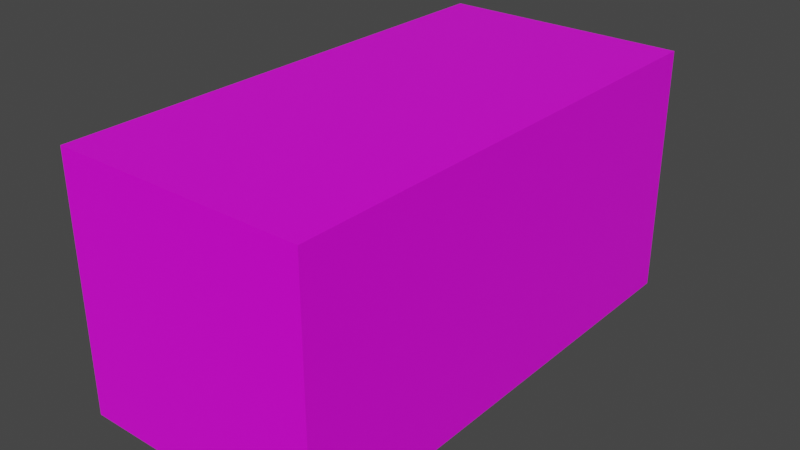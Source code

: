 # Source: factory.blend  (saved by Blender 2.81.16; exported with 4.5.12 LTS)
import bpy
from mathutils import Matrix  # noqa: F401  (used for matrix-valued properties, if any)

bpy.ops.wm.read_factory_settings(use_empty=True)
scene = bpy.context.scene
scene.name = 'Scene'

# ---- collections
col_collection = bpy.data.collections.new('Collection'); scene.collection.children.link(col_collection)

# ---- images (referenced by path relative to the original .blend; pixels are not part of the script)
import os
ASSET_DIR = os.environ.get("B2B_ASSET_DIR", "")  # directory of the original .blend (textures are referenced by path, not embedded)
HERE = os.path.dirname(os.path.abspath(__file__))  # packed textures are extracted next to this script under _unpacked/

def load_image(name, relpath, width, height, colorspace="sRGB"):
    """Load a texture the original file referenced (path relative to the .blend, or extracted next to this script)."""
    p = next((c for c in (os.path.join(HERE, relpath), os.path.join(ASSET_DIR, relpath)) if relpath and os.path.exists(c)), "")
    if p:
        img = bpy.data.images.load(p, check_existing=True)
        img.name = name
    else:  # same state as the original file: an image datablock whose file is absent (Cycles renders it pink)
        img = bpy.data.images.new(name, width, height)
        img.source = "FILE"
        img.filepath = "//" + (relpath or name)
    img.colorspace_settings.name = colorspace
    return img
img_material_base_color = load_image('Material Base Color', '', 1024, 1024, 'sRGB')

# ---- materials (node trees are filled in below, after node groups)
mat_material = bpy.data.materials.new('Material')
mat_material.alpha_threshold = 0.0
mat_material.use_transparent_shadow = False
mat_material.line_color = (0.0, 0.0, 0.0, 1.0)

# ---- material node trees
mat_material.use_nodes = True; mat_material.node_tree.nodes.clear()
_N = mat_material.node_tree.nodes; _L = mat_material.node_tree.links
n0 = _N.new('ShaderNodeOutputMaterial'); n0.name = 'Material Output'; n0.location = (300, 300)
n1 = _N.new('ShaderNodeBsdfPrincipled'); n1.name = 'Principled BSDF'; n1.location = (10, 300)
n1.distribution = 'GGX'
n1.subsurface_method = 'BURLEY'
n1.inputs[2].default_value = 0.4
n1.inputs[3].default_value = 1.45
n1.inputs[27].default_value = (0.0, 0.0, 0.0, 1.0)
n1.inputs[28].default_value = 1.0
n2 = _N.new('ShaderNodeTexImage'); n2.name = 'Image Texture'; n2.location = (-280, 280)
n2.image = img_material_base_color
_L.new(n1.outputs[0], n0.inputs[0])
_L.new(n2.outputs[0], n1.inputs[0])
n0.is_active_output = True

# ---- world
world_world = bpy.data.worlds.new('World'); scene.world = world_world
world_world.use_nodes = True; world_world.node_tree.nodes.clear()
_N = world_world.node_tree.nodes; _L = world_world.node_tree.links
n0 = _N.new('ShaderNodeOutputWorld'); n0.name = 'World Output'; n0.location = (300, 300)
n1 = _N.new('ShaderNodeBackground'); n1.name = 'Background'; n1.location = (10, 300)
n1.inputs[0].default_value = (0.05088, 0.05088, 0.05088, 1.0)
_L.new(n1.outputs[0], n0.inputs[0])
n0.is_active_output = True
world_world.color = (0.05088, 0.05088, 0.05088)
world_world.use_sun_shadow = False
world_world.sun_shadow_jitter_overblur = 0.0

# ---- meshes
me_cube = bpy.data.meshes.new('Cube')
me_cube.from_pydata([(1.0, 1.0, 1.0), (1.0, 1.0, -1.0), (1.0, -1.0, 1.0), (1.0, -1.0, -1.0), (-1.0, 1.0, 1.0), (-1.0, 1.0, -1.0), (-1.0, -1.0, 1.0), (-1.0, -1.0, -1.0)], [], [(0, 4, 6, 2), (3, 2, 6, 7), (7, 6, 4, 5), (5, 1, 3, 7), (1, 0, 2, 3), (5, 4, 0, 1)])
_uv = me_cube.uv_layers.new(name='UVMap')
_uv.uv.foreach_set('vector', [0.625, 0.5, 0.875, 0.5, 0.875, 0.75, 0.625, 0.75, 0.375, 0.75, 0.625, 0.75, 0.625, 1.0, 0.375, 1.0, 0.375, 0.0, 0.625, 0.0, 0.625, 0.25, 0.375, 0.25, 0.125, 0.5, 0.375, 0.5, 0.375, 0.75, 0.125, 0.75, 0.375, 0.5, 0.625, 0.5, 0.625, 0.75, 0.375, 0.75, 0.375, 0.25, 0.625, 0.25, 0.625, 0.5, 0.375, 0.5])
me_cube.materials.append(mat_material)
me_cube.use_remesh_preserve_volume = False
me_cube.use_remesh_preserve_attributes = False
me_cube.use_mirror_vertex_groups = False
me_cube.update()

# ---- objects
ob_cube = bpy.data.objects.new('Cube', me_cube)

# ---- transforms, parenting, visibility, modifiers, constraints
ob_cube.location = (0.0, 0.0, 0.0)
ob_cube.scale = (0.5, 1.0, 0.5)
ob_cube.lock_rotations_4d = False
ob_cube.empty_display_type = 'ARROWS'
ob_cube.lineart.crease_threshold = 0.0

# ---- collection membership
col_collection.objects.link(ob_cube)

# ---- scene / render settings (as saved in the file)
scene.frame_start = 1; scene.frame_end = 250; scene.frame_set(1)
scene.render.engine = 'BLENDER_EEVEE_NEXT'
scene.cycles.use_denoising = False
scene.cycles.samples = 128
scene.cycles.sampling_pattern = 'TABULATED_SOBOL'
scene.cycles.use_adaptive_sampling = False
scene.cycles.use_light_tree = False
scene.view_settings.view_transform = 'Filmic'
bpy.context.view_layer.update()

# ---- added for rendering (the .blend has no active camera and no usable light): camera, sun
cam_auto = bpy.data.cameras.new('AutoCamera')
cam_auto.lens = 50.0
cam_auto.sensor_width = 36.0
cam_auto.clip_end = 1000.0
ob_auto_camera = bpy.data.objects.new('AutoCamera', cam_auto)
scene.collection.objects.link(ob_auto_camera)
ob_auto_camera.location = (2.26633, -2.71959, 1.81306)
ob_auto_camera.rotation_euler = (1.09748, -7.21219e-08, 0.694738)
scene.camera = ob_auto_camera
light_auto_sun = bpy.data.lights.new('AutoSun', 'SUN')
light_auto_sun.energy = 3.0
light_auto_sun.angle = 0.0523599
ob_auto_sun = bpy.data.objects.new('AutoSun', light_auto_sun)
scene.collection.objects.link(ob_auto_sun)
ob_auto_sun.rotation_euler = (0.872665, 0.174533, 0.523599)
bpy.context.view_layer.update()
